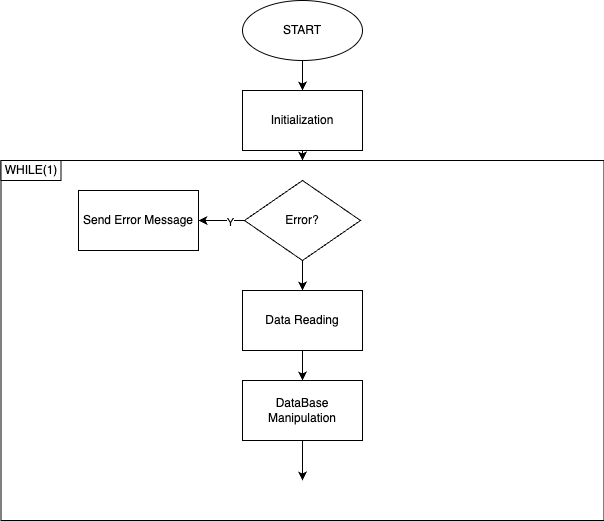

The diagram above was exported from draw.io. Its source (the exported page's mxGraphModel, read from the mxfile embedded in the PNG):
<mxGraphModel dx="954" dy="601" grid="1" gridSize="10" guides="1" tooltips="1" connect="1" arrows="1" fold="1" page="1" pageScale="1" pageWidth="827" pageHeight="1169" math="0" shadow="0">
  <root>
    <mxCell id="0" />
    <mxCell id="1" parent="0" />
    <mxCell id="AbCDEW8uwSBVepjRcj2b-22" style="edgeStyle=orthogonalEdgeStyle;rounded=0;orthogonalLoop=1;jettySize=auto;html=1;exitX=0.5;exitY=0;exitDx=0;exitDy=0;entryX=0.5;entryY=0;entryDx=0;entryDy=0;" parent="1" source="AbCDEW8uwSBVepjRcj2b-17" target="AbCDEW8uwSBVepjRcj2b-7" edge="1">
      <mxGeometry relative="1" as="geometry" />
    </mxCell>
    <mxCell id="AbCDEW8uwSBVepjRcj2b-25" style="edgeStyle=orthogonalEdgeStyle;rounded=0;orthogonalLoop=1;jettySize=auto;html=1;exitX=0.5;exitY=0;exitDx=0;exitDy=0;entryX=0.5;entryY=0;entryDx=0;entryDy=0;" parent="1" source="AbCDEW8uwSBVepjRcj2b-17" target="AbCDEW8uwSBVepjRcj2b-7" edge="1">
      <mxGeometry relative="1" as="geometry" />
    </mxCell>
    <mxCell id="AbCDEW8uwSBVepjRcj2b-17" value="" style="rounded=0;whiteSpace=wrap;html=1;" parent="1" vertex="1">
      <mxGeometry x="112.5" y="280" width="603" height="360" as="geometry" />
    </mxCell>
    <mxCell id="AbCDEW8uwSBVepjRcj2b-5" style="edgeStyle=orthogonalEdgeStyle;rounded=0;orthogonalLoop=1;jettySize=auto;html=1;exitX=0.5;exitY=1;exitDx=0;exitDy=0;entryX=0.5;entryY=0;entryDx=0;entryDy=0;" parent="1" source="AbCDEW8uwSBVepjRcj2b-2" target="AbCDEW8uwSBVepjRcj2b-3" edge="1">
      <mxGeometry relative="1" as="geometry" />
    </mxCell>
    <mxCell id="AbCDEW8uwSBVepjRcj2b-2" value="START" style="ellipse;whiteSpace=wrap;html=1;" parent="1" vertex="1">
      <mxGeometry x="354" y="120" width="120" height="60" as="geometry" />
    </mxCell>
    <mxCell id="AbCDEW8uwSBVepjRcj2b-3" value="Initialization" style="rounded=0;whiteSpace=wrap;html=1;" parent="1" vertex="1">
      <mxGeometry x="354" y="210" width="120" height="60" as="geometry" />
    </mxCell>
    <mxCell id="AbCDEW8uwSBVepjRcj2b-10" style="edgeStyle=orthogonalEdgeStyle;rounded=0;orthogonalLoop=1;jettySize=auto;html=1;exitX=0;exitY=0.5;exitDx=0;exitDy=0;entryX=1;entryY=0.5;entryDx=0;entryDy=0;" parent="1" source="AbCDEW8uwSBVepjRcj2b-7" target="AbCDEW8uwSBVepjRcj2b-9" edge="1">
      <mxGeometry relative="1" as="geometry" />
    </mxCell>
    <mxCell id="AbCDEW8uwSBVepjRcj2b-11" value="Y" style="edgeLabel;html=1;align=center;verticalAlign=middle;resizable=0;points=[];" parent="AbCDEW8uwSBVepjRcj2b-10" vertex="1" connectable="0">
      <mxGeometry x="-0.3478" y="1" relative="1" as="geometry">
        <mxPoint as="offset" />
      </mxGeometry>
    </mxCell>
    <mxCell id="AbCDEW8uwSBVepjRcj2b-13" style="edgeStyle=orthogonalEdgeStyle;rounded=0;orthogonalLoop=1;jettySize=auto;html=1;exitX=0.5;exitY=1;exitDx=0;exitDy=0;entryX=0.5;entryY=0;entryDx=0;entryDy=0;" parent="1" source="AbCDEW8uwSBVepjRcj2b-7" target="AbCDEW8uwSBVepjRcj2b-12" edge="1">
      <mxGeometry relative="1" as="geometry" />
    </mxCell>
    <mxCell id="AbCDEW8uwSBVepjRcj2b-7" value="Error?" style="rhombus;whiteSpace=wrap;html=1;" parent="1" vertex="1">
      <mxGeometry x="356" y="300" width="116" height="80" as="geometry" />
    </mxCell>
    <mxCell id="AbCDEW8uwSBVepjRcj2b-9" value="Send Error Message" style="rounded=0;whiteSpace=wrap;html=1;" parent="1" vertex="1">
      <mxGeometry x="190" y="310" width="120" height="60" as="geometry" />
    </mxCell>
    <mxCell id="AbCDEW8uwSBVepjRcj2b-16" style="edgeStyle=orthogonalEdgeStyle;rounded=0;orthogonalLoop=1;jettySize=auto;html=1;exitX=0.5;exitY=1;exitDx=0;exitDy=0;entryX=0.5;entryY=0;entryDx=0;entryDy=0;" parent="1" source="AbCDEW8uwSBVepjRcj2b-12" target="AbCDEW8uwSBVepjRcj2b-15" edge="1">
      <mxGeometry relative="1" as="geometry" />
    </mxCell>
    <mxCell id="AbCDEW8uwSBVepjRcj2b-12" value="Data Reading" style="rounded=0;whiteSpace=wrap;html=1;" parent="1" vertex="1">
      <mxGeometry x="354" y="410" width="120" height="60" as="geometry" />
    </mxCell>
    <mxCell id="AbCDEW8uwSBVepjRcj2b-19" style="edgeStyle=orthogonalEdgeStyle;rounded=0;orthogonalLoop=1;jettySize=auto;html=1;exitX=0.5;exitY=1;exitDx=0;exitDy=0;" parent="1" source="AbCDEW8uwSBVepjRcj2b-15" edge="1">
      <mxGeometry relative="1" as="geometry">
        <mxPoint x="414" y="600" as="targetPoint" />
      </mxGeometry>
    </mxCell>
    <mxCell id="AbCDEW8uwSBVepjRcj2b-15" value="DataBase&lt;br&gt;Manipulation" style="rounded=0;whiteSpace=wrap;html=1;" parent="1" vertex="1">
      <mxGeometry x="354" y="500" width="120" height="60" as="geometry" />
    </mxCell>
    <mxCell id="AbCDEW8uwSBVepjRcj2b-18" value="WHILE(1)" style="rounded=0;whiteSpace=wrap;html=1;" parent="1" vertex="1">
      <mxGeometry x="112.5" y="280" width="60" height="20" as="geometry" />
    </mxCell>
    <mxCell id="AbCDEW8uwSBVepjRcj2b-21" style="edgeStyle=orthogonalEdgeStyle;rounded=0;orthogonalLoop=1;jettySize=auto;html=1;exitX=0.5;exitY=1;exitDx=0;exitDy=0;entryX=0.5;entryY=0;entryDx=0;entryDy=0;" parent="1" source="AbCDEW8uwSBVepjRcj2b-3" target="AbCDEW8uwSBVepjRcj2b-17" edge="1">
      <mxGeometry relative="1" as="geometry" />
    </mxCell>
  </root>
</mxGraphModel>